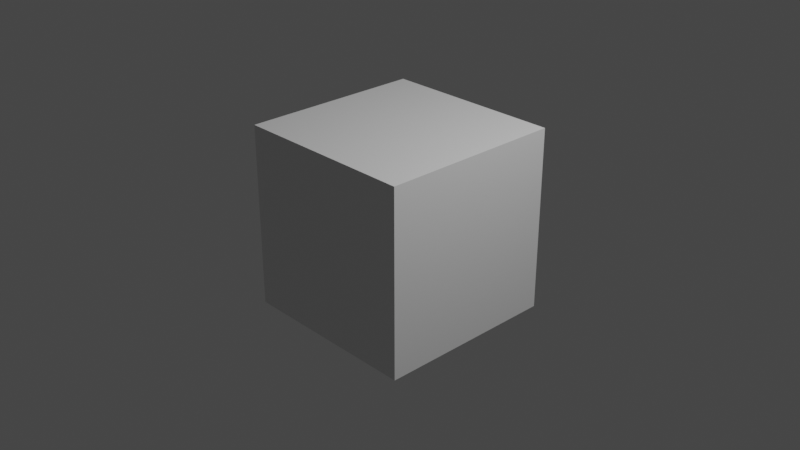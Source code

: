 # Source: animation.blend  (saved by Blender 2.90.8; exported with 4.5.12 LTS)
import bpy
from mathutils import Matrix  # noqa: F401  (used for matrix-valued properties, if any)

bpy.ops.wm.read_factory_settings(use_empty=True)
scene = bpy.context.scene
scene.name = 'Scene'

# ---- collections
col_collection = bpy.data.collections.new('Collection'); scene.collection.children.link(col_collection)

# ---- materials (node trees are filled in below, after node groups)
mat_material = bpy.data.materials.new('Material')
mat_material.alpha_threshold = 0.0
mat_material.use_transparent_shadow = False
mat_material.line_color = (0.0, 0.0, 0.0, 1.0)

# ---- material node trees
mat_material.use_nodes = True; mat_material.node_tree.nodes.clear()
_N = mat_material.node_tree.nodes; _L = mat_material.node_tree.links
n0 = _N.new('ShaderNodeOutputMaterial'); n0.name = 'Material Output'; n0.location = (300, 300)
n1 = _N.new('ShaderNodeBsdfPrincipled'); n1.name = 'Principled BSDF'; n1.location = (10, 300)
n1.distribution = 'GGX'
n1.subsurface_method = 'BURLEY'
n1.inputs[2].default_value = 0.4
n1.inputs[3].default_value = 1.45
n1.inputs[27].default_value = (0.0, 0.0, 0.0, 1.0)
n1.inputs[28].default_value = 1.0
_L.new(n1.outputs[0], n0.inputs[0])
n0.is_active_output = True

# ---- world
world_world = bpy.data.worlds.new('World'); scene.world = world_world
world_world.use_nodes = True; world_world.node_tree.nodes.clear()
_N = world_world.node_tree.nodes; _L = world_world.node_tree.links
n0 = _N.new('ShaderNodeOutputWorld'); n0.name = 'World Output'; n0.location = (300, 300)
n1 = _N.new('ShaderNodeBackground'); n1.name = 'Background'; n1.location = (10, 300)
n1.inputs[0].default_value = (0.05088, 0.05088, 0.05088, 1.0)
_L.new(n1.outputs[0], n0.inputs[0])
n0.is_active_output = True
world_world.color = (0.05088, 0.05088, 0.05088)
world_world.use_sun_shadow = False
world_world.sun_shadow_jitter_overblur = 0.0

# ---- cameras
cam_camera = bpy.data.cameras.new('Camera')
cam_camera.clip_end = 100.0
cam_camera.ortho_scale = 7.314

# ---- lights
light_light = bpy.data.lights.new('Light', 'POINT')
light_light.transmission_factor = 0.0
light_light.energy = 1000.0
light_light.shadow_soft_size = 0.1
light_light.shadow_maximum_resolution = 0.006
light_light.use_absolute_resolution = True

# ---- meshes
me_cube = bpy.data.meshes.new('Cube')
me_cube.from_pydata([(1.0, 1.0, 1.0), (1.0, 1.0, -1.0), (1.0, -1.0, 1.0), (1.0, -1.0, -1.0), (-1.0, 1.0, 1.0), (-1.0, 1.0, -1.0), (-1.0, -1.0, 1.0), (-1.0, -1.0, -1.0)], [], [(0, 4, 6, 2), (3, 2, 6, 7), (7, 6, 4, 5), (5, 1, 3, 7), (1, 0, 2, 3), (5, 4, 0, 1)])
_uv = me_cube.uv_layers.new(name='UVMap')
_uv.uv.foreach_set('vector', [0.625, 0.5, 0.875, 0.5, 0.875, 0.75, 0.625, 0.75, 0.375, 0.75, 0.625, 0.75, 0.625, 1.0, 0.375, 1.0, 0.375, 0.0, 0.625, 0.0, 0.625, 0.25, 0.375, 0.25, 0.125, 0.5, 0.375, 0.5, 0.375, 0.75, 0.125, 0.75, 0.375, 0.5, 0.625, 0.5, 0.625, 0.75, 0.375, 0.75, 0.375, 0.25, 0.625, 0.25, 0.625, 0.5, 0.375, 0.5])
me_cube.materials.append(mat_material)
me_cube.use_remesh_preserve_volume = False
me_cube.use_remesh_preserve_attributes = False
me_cube.use_mirror_vertex_groups = False
me_cube.update()

# ---- objects
ob_cube = bpy.data.objects.new('Cube', me_cube)
ob_light = bpy.data.objects.new('Light', light_light)
ob_camera = bpy.data.objects.new('Camera', cam_camera)

# ---- transforms, parenting, visibility, modifiers, constraints
ob_cube.location = (0.0, 0.0, 0.0)
ob_cube.lock_rotations_4d = False
ob_cube.empty_display_type = 'ARROWS'
ob_cube.lineart.crease_threshold = 0.0
ob_light.location = (4.076, 1.005, 5.904)
ob_light.rotation_euler = (0.6503, 0.05522, 1.866)
ob_light.lock_rotations_4d = False
ob_light.empty_display_type = 'ARROWS'
ob_light.color = (0.0, 0.0, 0.0, 0.0)
ob_light.lineart.crease_threshold = 0.0
ob_camera.location = (7.359, -6.926, 4.958)
ob_camera.rotation_euler = (1.109, 0.0, 0.8149)
ob_camera.lock_rotations_4d = False
ob_camera.empty_display_type = 'ARROWS'
ob_camera.color = (0.0, 0.0, 0.0, 0.0)
ob_camera.display_type = 'WIRE'
ob_camera.lineart.crease_threshold = 0.0

# ---- collection membership
col_collection.objects.link(ob_cube)
col_collection.objects.link(ob_light)
col_collection.objects.link(ob_camera)

# ---- scene / render settings (as saved in the file)
scene.camera = ob_camera
scene.frame_start = 1; scene.frame_end = 250; scene.frame_set(300)
scene.render.engine = 'BLENDER_EEVEE_NEXT'
scene.cycles.use_denoising = False
scene.cycles.samples = 128
scene.cycles.sampling_pattern = 'TABULATED_SOBOL'
scene.cycles.use_adaptive_sampling = False
scene.cycles.use_light_tree = False
scene.view_settings.view_transform = 'Filmic'
bpy.context.view_layer.update()
